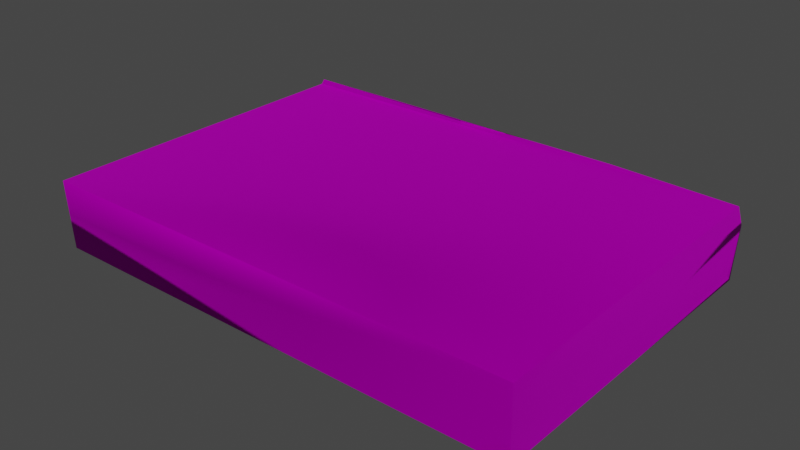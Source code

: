 # Source: BookClose01.blend  (saved by Blender 3.4.6; exported with 4.5.12 LTS)
import bpy
from mathutils import Matrix  # noqa: F401  (used for matrix-valued properties, if any)

bpy.ops.wm.read_factory_settings(use_empty=True)
scene = bpy.context.scene
scene.name = 'Scene'

# ---- collections
col_collection = bpy.data.collections.new('Collection'); scene.collection.children.link(col_collection)

# ---- images (referenced by path relative to the original .blend; pixels are not part of the script)
import os
ASSET_DIR = os.environ.get("B2B_ASSET_DIR", "")  # directory of the original .blend (textures are referenced by path, not embedded)
HERE = os.path.dirname(os.path.abspath(__file__))  # packed textures are extracted next to this script under _unpacked/

def load_image(name, relpath, width, height, colorspace="sRGB"):
    """Load a texture the original file referenced (path relative to the .blend, or extracted next to this script)."""
    p = next((c for c in (os.path.join(HERE, relpath), os.path.join(ASSET_DIR, relpath)) if relpath and os.path.exists(c)), "")
    if p:
        img = bpy.data.images.load(p, check_existing=True)
        img.name = name
    else:  # same state as the original file: an image datablock whose file is absent (Cycles renders it pink)
        img = bpy.data.images.new(name, width, height)
        img.source = "FILE"
        img.filepath = "//" + (relpath or name)
    img.colorspace_settings.name = colorspace
    return img
img_book_albedo2_tga = load_image('Book Albedo2.tga', 'msxam6ypo2kg-Book/Book Albedo2.tga', 1024, 1024, 'sRGB')
img_map__2_001 = load_image('Map #2.001', 'Book Normals.tga', 1024, 1024, 'Non-Color')

# ---- materials (node trees are filled in below, after node groups)
mat_01___default_002 = bpy.data.materials.new('01 - Default.002')
mat_01___default_002.use_transparent_shadow = False
mat_01___default_002.diffuse_color = (0.5882, 0.5882, 0.5882, 1.0)
mat_01___default_002.roughness = 0.8586
mat_01___default_002.specular_intensity = 0.0
mat_01___default_002.metallic = 1.0

# ---- material node trees
mat_01___default_002.use_nodes = True; mat_01___default_002.node_tree.nodes.clear()
_N = mat_01___default_002.node_tree.nodes; _L = mat_01___default_002.node_tree.links
n0 = _N.new('ShaderNodeBsdfPrincipled'); n0.name = 'Principled BSDF'; n0.location = (10, 300)
n0.distribution = 'GGX'
n0.subsurface_method = 'RANDOM_WALK_SKIN'
n0.inputs[1].default_value = 1.0
n0.inputs[2].default_value = 0.8586
n0.inputs[3].default_value = 1.45
n0.inputs[13].default_value = 0.0
n0.inputs[27].default_value = (0.0, 0.0, 0.0, 1.0)
n1 = _N.new('ShaderNodeOutputMaterial'); n1.name = 'Material Output'; n1.location = (300, 300)
n2 = _N.new('ShaderNodeNormalMap'); n2.name = 'Normal Map'; n2.location = (-300, -300)
n2.label = 'Normal/Map'
n3 = _N.new('ShaderNodeTexImage'); n3.name = 'Image Texture'; n3.location = (-300, 600)
n3.image = img_book_albedo2_tga
n4 = _N.new('ShaderNodeTexImage'); n4.name = 'Image Texture.001'; n4.location = (-600, -900)
n4.image = img_map__2_001
_L.new(n0.outputs[0], n1.inputs[0])
_L.new(n2.outputs[0], n0.inputs[5])
_L.new(n3.outputs[0], n0.inputs[0])
_L.new(n4.outputs[0], n2.inputs[1])
n1.is_active_output = True

# ---- world
world_world = bpy.data.worlds.new('World'); scene.world = world_world
world_world.use_nodes = True; world_world.node_tree.nodes.clear()
_N = world_world.node_tree.nodes; _L = world_world.node_tree.links
n0 = _N.new('ShaderNodeOutputWorld'); n0.name = 'World Output'; n0.location = (300, 300)
n1 = _N.new('ShaderNodeBackground'); n1.name = 'Background'; n1.location = (10, 300)
n1.inputs[0].default_value = (0.05088, 0.05088, 0.05088, 1.0)
_L.new(n1.outputs[0], n0.inputs[0])
n0.is_active_output = True
world_world.color = (0.05088, 0.05088, 0.05088)
world_world.use_sun_shadow = False
world_world.sun_shadow_jitter_overblur = 0.0

# ---- meshes
me_mesh_055 = bpy.data.meshes.new('Mesh.055')
me_mesh_055.from_pydata([(-0.4423, 0.00754, 0.3089), (-0.4464, 0.001041, -0.3025), (-0.4315, 0.003438, -0.3084), (-0.4416, 0.1305, -0.2959), (0.4346, 0.003205, -0.3079), (-0.2549, 0.002105, -0.3072), (-0.1049, 0.03313, -0.3236), (-0.1057, 0.137, -0.3059), (0.05322, 0.03607, -0.3254), (0.2048, 0.06286, -0.3327), (0.2205, 0.07483, -0.3351), (0.4425, 0.1339, 0.3132), (0.2082, 0.136, -0.3083), (0.05408, 0.1374, -0.3047), (-0.09581, 0.138, -0.3001), (-0.2618, 0.1372, -0.3058), (-0.4427, 0.1377, -0.3035), (0.4434, 0.01221, -0.2935), (-0.4424, 0.01264, -0.302), (0.4435, 0.1342, -0.2988), (-0.4457, 0.08501, -0.3275), (-0.1043, 0.0008181, -0.3052), (0.05384, 0.0007209, -0.3051), (0.2122, 0.0008268, -0.3052), (0.443, 0.007585, 0.3112), (-0.4425, 0.134, 0.3152), (-0.431, 0.08755, -0.3315), (-0.2619, 0.07736, -0.337), (-0.1059, 0.08816, -0.3334), (0.05214, 0.08798, -0.3334), (0.4401, 0.08811, -0.33), (0.4451, 0.001499, -0.3021)], [], [(1, 31, 0), (25, 19, 3), (17, 24, 31), (11, 25, 0), (26, 2, 20), (20, 2, 1), (5, 1, 2), (22, 31, 1), (31, 23, 4), (1, 21, 22), (1, 5, 21), (23, 31, 22), (13, 16, 19), (14, 16, 13), (19, 12, 13), (7, 16, 14), (15, 16, 7), (3, 19, 16), (0, 18, 1), (5, 2, 27), (9, 29, 12), (10, 9, 12), (15, 26, 16), (26, 15, 27), (7, 27, 15), (27, 7, 28), (13, 28, 14), (28, 13, 29), (13, 12, 29), (12, 19, 30), (12, 30, 10), (10, 4, 23), (5, 6, 21), (6, 8, 22), (6, 22, 21), (8, 9, 23), (8, 23, 22), (9, 10, 23), (3, 16, 20), (14, 28, 7), (11, 0, 24), (20, 1, 18), (26, 27, 2), (30, 31, 4), (27, 28, 6), (27, 6, 5), (29, 6, 28), (6, 29, 8), (29, 9, 8), (4, 10, 30), (16, 26, 20), (18, 0, 3), (20, 18, 3), (0, 25, 3), (30, 17, 31), (11, 24, 30), (25, 11, 19), (24, 0, 31), (11, 30, 19), (17, 30, 24)])
me_mesh_055.polygons.foreach_set('use_smooth', [True] * 60)
_k = set([(0, 25), (2, 5), (11, 24), (14, 28), (16, 19)])
me_mesh_055.attributes.new('sharp_edge', 'BOOLEAN', 'EDGE').data.foreach_set('value', [ (min(e.vertices), max(e.vertices)) in _k for e in me_mesh_055.edges])
_uv = me_mesh_055.uv_layers.new(name='UVChannel_1')
_uv.uv.foreach_set('vector', [0.5181, 0.5775, 0.518, 0.002678, 0.9132, 0.5742, 0.004765, 0.5768, 0.3975, 0.006243, 0.3919, 0.5795, 0.9795, 0.7074, 0.6054, 0.7051, 0.9784, 0.7013, 0.5873, 0.9048, 0.02079, 0.9051, 0.02079, 0.8273, 0.445, 0.6034, 0.4995, 0.6035, 0.4462, 0.6128, 0.4462, 0.6128, 0.4995, 0.6035, 0.4997, 0.6131, 0.5156, 0.456, 0.5181, 0.5775, 0.5156, 0.5672, 0.5156, 0.2551, 0.518, 0.002678, 0.5181, 0.5775, 0.518, 0.002678, 0.5156, 0.1531, 0.5156, 0.01066, 0.5181, 0.5775, 0.5156, 0.3613, 0.5156, 0.2551, 0.5181, 0.5775, 0.5156, 0.456, 0.5156, 0.3613, 0.5156, 0.1531, 0.518, 0.002678, 0.5156, 0.2551, 0.4017, 0.2534, 0.4, 0.577, 0.3975, 0.006243, 0.4017, 0.3538, 0.4, 0.577, 0.4017, 0.2534, 0.3975, 0.006243, 0.4017, 0.1527, 0.4017, 0.2534, 0.4017, 0.3646, 0.4, 0.577, 0.4017, 0.3538, 0.4017, 0.4607, 0.4, 0.577, 0.4017, 0.3646, 0.3919, 0.5795, 0.3975, 0.006243, 0.4, 0.577, 0.9788, 0.7289, 0.6047, 0.7309, 0.6058, 0.7248, 0.5012, 0.4847, 0.4995, 0.6035, 0.4507, 0.488, 0.4591, 0.1675, 0.4467, 0.2718, 0.4124, 0.1635, 0.4527, 0.1571, 0.4591, 0.1675, 0.4124, 0.1635, 0.409, 0.4875, 0.445, 0.6034, 0.4093, 0.6107, 0.445, 0.6034, 0.409, 0.4875, 0.4507, 0.488, 0.4092, 0.38, 0.4507, 0.488, 0.409, 0.4875, 0.4507, 0.488, 0.4092, 0.38, 0.4445, 0.3808, 0.4091, 0.2714, 0.4445, 0.3808, 0.4086, 0.3737, 0.4445, 0.3808, 0.4091, 0.2714, 0.4467, 0.2718, 0.4091, 0.2714, 0.4124, 0.1635, 0.4467, 0.2718, 0.4124, 0.1635, 0.4092, 0.00562, 0.4448, 0.006667, 0.4124, 0.1635, 0.4448, 0.006667, 0.4527, 0.1571, 0.4527, 0.1571, 0.4992, 0.01016, 0.5028, 0.1623, 0.5012, 0.4847, 0.479, 0.3804, 0.5027, 0.3793, 0.479, 0.3804, 0.4789, 0.2716, 0.5028, 0.2709, 0.479, 0.3804, 0.5028, 0.2709, 0.5027, 0.3793, 0.4789, 0.2716, 0.4591, 0.1675, 0.5028, 0.1623, 0.4789, 0.2716, 0.5028, 0.1623, 0.5028, 0.2709, 0.4591, 0.1675, 0.4527, 0.1571, 0.5028, 0.1623, 0.5447, 0.7137, 0.5391, 0.7156, 0.5409, 0.68, 0.4086, 0.3737, 0.4445, 0.3808, 0.4092, 0.38, 0.5873, 0.9048, 0.02079, 0.8273, 0.5873, 0.8266, 0.4875, 0.6853, 0.5033, 0.6323, 0.5023, 0.637, 0.445, 0.6034, 0.4507, 0.488, 0.4995, 0.6035, 0.4448, 0.006667, 0.4988, 0.002894, 0.4992, 0.01016, 0.4507, 0.488, 0.4445, 0.3808, 0.479, 0.3804, 0.4507, 0.488, 0.479, 0.3804, 0.5012, 0.4847, 0.4467, 0.2718, 0.479, 0.3804, 0.4445, 0.3808, 0.479, 0.3804, 0.4467, 0.2718, 0.4789, 0.2716, 0.4467, 0.2718, 0.4591, 0.1675, 0.4789, 0.2716, 0.4992, 0.01016, 0.4527, 0.1571, 0.4448, 0.006667, 0.4093, 0.6107, 0.445, 0.6034, 0.4462, 0.6128, 0.01667, 0.6325, 0.4076, 0.6333, 0.0171, 0.7091, 0.002, 0.6734, 0.01667, 0.6325, 0.0171, 0.7091, 0.4076, 0.6333, 0.4081, 0.7107, 0.0171, 0.7091, 0.4157, 0.7728, 0.3995, 0.7245, 0.4121, 0.7414, 0.01165, 0.8024, 0.01155, 0.7245, 0.4157, 0.7728, 0.004765, 0.5768, 0.00472, 0.007414, 0.3975, 0.006243, 0.9126, 0.005349, 0.9132, 0.5742, 0.518, 0.002678, 0.01165, 0.8024, 0.4157, 0.7728, 0.4002, 0.8021, 0.3995, 0.7245, 0.4157, 0.7728, 0.01155, 0.7245])
me_mesh_055.materials.append(mat_01___default_002)
me_mesh_055.update()
me_mesh_055.normals_split_custom_set([tuple(v) for v in zip(*[iter([-0.7401, -0.5781, -0.3436, 0.7033, -0.633, -0.3237, -0.5799, -0.5871, 0.5648, -0.5755, 0.5644, 0.5918, 0.6492, 0.6699, -0.3602, -0.7767, 0.5596, 0.2891, 0.995, 0.096, 0.02883, 0.5804, -0.577, 0.5747, 0.7033, -0.633, -0.3237, 0.5762, 0.5734, 0.5824, -0.5755, 0.5644, 0.5918, -0.5799, -0.5871, 0.5648, -0.1403, 0.1252, -0.9822, -0.1136, -0.6315, -0.767, -0.7783, 0.03578, -0.6268, -0.7783, 0.03578, -0.6268, -0.1136, -0.6315, -0.767, -0.7401, -0.5781, -0.3436, -0.006875, -0.7194, -0.6945, -0.7401, -0.5781, -0.3436, -0.1136, -0.6315, -0.767, 3.225e-05, -0.9107, -0.4131, 0.7033, -0.633, -0.3237, -0.7401, -0.5781, -0.3436, 0.7033, -0.633, -0.3237, 0.01155, -0.8756, -0.4829, 0.1627, -0.6511, -0.7414, -0.7401, -0.5781, -0.3436, 0.001772, -0.8666, -0.4989, 3.225e-05, -0.9107, -0.4131, -0.7401, -0.5781, -0.3436, -0.006875, -0.7194, -0.6945, 0.001772, -0.8666, -0.4989, 0.01155, -0.8756, -0.4829, 0.7033, -0.633, -0.3237, 3.225e-05, -0.9107, -0.4131, -0.005686, 0.9503, -0.3112, -0.5834, 0.8049, -0.1084, 0.6492, 0.6699, -0.3602, 0.172, -0.49, -0.8546, -0.5834, 0.8049, -0.1084, -0.005686, 0.9503, -0.3112, 0.6492, 0.6699, -0.3602, 0.0006132, 0.8191, -0.5736, -0.005686, 0.9503, -0.3112, 0.1436, 0.7705, -0.6211, -0.5834, 0.8049, -0.1084, 0.172, -0.49, -0.8546, -0.0001702, 0.8164, -0.5774, -0.5834, 0.8049, -0.1084, 0.1436, 0.7705, -0.6211, -0.7767, 0.5596, 0.2891, 0.6492, 0.6699, -0.3602, -0.5834, 0.8049, -0.1084, -0.5799, -0.5871, 0.5648, -0.9246, 0.1921, 0.3289, -0.7401, -0.5781, -0.3436, -0.006875, -0.7194, -0.6945, -0.1136, -0.6315, -0.767, -0.007607, 0.05563, -0.9984, 0.0122, -0.1197, -0.9927, -0.004845, 0.1852, -0.9827, 0.0006132, 0.8191, -0.5736, -0.1058, 0.06414, -0.9923, 0.0122, -0.1197, -0.9927, 0.0006132, 0.8191, -0.5736, -0.0001702, 0.8164, -0.5774, -0.1403, 0.1252, -0.9822, -0.5834, 0.8049, -0.1084, -0.1403, 0.1252, -0.9822, -0.0001702, 0.8164, -0.5774, -0.007607, 0.05563, -0.9984, 0.1436, 0.7705, -0.6211, -0.007607, 0.05563, -0.9984, -0.0001702, 0.8164, -0.5774, -0.007607, 0.05563, -0.9984, 0.1436, 0.7705, -0.6211, 0.0135, 0.1895, -0.9818, -0.005686, 0.9503, -0.3112, 0.0135, 0.1895, -0.9818, 0.172, -0.49, -0.8546, 0.0135, 0.1895, -0.9818, -0.005686, 0.9503, -0.3112, -0.004845, 0.1852, -0.9827, -0.005686, 0.9503, -0.3112, 0.0006132, 0.8191, -0.5736, -0.004845, 0.1852, -0.9827, 0.0006132, 0.8191, -0.5736, 0.6492, 0.6699, -0.3602, 0.6268, 0.128, -0.7686, 0.0006132, 0.8191, -0.5736, 0.6268, 0.128, -0.7686, -0.1058, 0.06414, -0.9923, -0.1058, 0.06414, -0.9923, 0.1627, -0.6511, -0.7414, 0.01155, -0.8756, -0.4829, -0.006875, -0.7194, -0.6945, 0.006161, -0.3444, -0.9388, 0.001772, -0.8666, -0.4989, 0.006161, -0.3444, -0.9388, -0.005019, -0.3327, -0.943, 3.225e-05, -0.9107, -0.4131, 0.006161, -0.3444, -0.9388, 3.225e-05, -0.9107, -0.4131, 0.001772, -0.8666, -0.4989, -0.005019, -0.3327, -0.943, 0.0122, -0.1197, -0.9927, 0.01155, -0.8756, -0.4829, -0.005019, -0.3327, -0.943, 0.01155, -0.8756, -0.4829, 3.225e-05, -0.9107, -0.4131, 0.0122, -0.1197, -0.9927, -0.1058, 0.06414, -0.9923, 0.01155, -0.8756, -0.4829, -0.7767, 0.5596, 0.2891, -0.5834, 0.8049, -0.1084, -0.7783, 0.03578, -0.6268, 0.172, -0.49, -0.8546, 0.0135, 0.1895, -0.9818, 0.1436, 0.7705, -0.6211, 0.5762, 0.5734, 0.5824, -0.5799, -0.5871, 0.5648, 0.5804, -0.577, 0.5747, -0.7783, 0.03578, -0.6268, -0.7401, -0.5781, -0.3436, -0.9246, 0.1921, 0.3289, -0.1403, 0.1252, -0.9822, -0.007607, 0.05563, -0.9984, -0.1136, -0.6315, -0.767, 0.6268, 0.128, -0.7686, 0.7033, -0.633, -0.3237, 0.1627, -0.6511, -0.7414, -0.007607, 0.05563, -0.9984, 0.0135, 0.1895, -0.9818, 0.006161, -0.3444, -0.9388, -0.007607, 0.05563, -0.9984, 0.006161, -0.3444, -0.9388, -0.006875, -0.7194, -0.6945, -0.004845, 0.1852, -0.9827, 0.006161, -0.3444, -0.9388, 0.0135, 0.1895, -0.9818, 0.006161, -0.3444, -0.9388, -0.004845, 0.1852, -0.9827, -0.005019, -0.3327, -0.943, -0.004845, 0.1852, -0.9827, 0.0122, -0.1197, -0.9927, -0.005019, -0.3327, -0.943, 0.1627, -0.6511, -0.7414, -0.1058, 0.06414, -0.9923, 0.6268, 0.128, -0.7686, -0.5834, 0.8049, -0.1084, -0.1403, 0.1252, -0.9822, -0.7783, 0.03578, -0.6268, -0.9246, 0.1921, 0.3289, -0.5799, -0.5871, 0.5648, -0.7767, 0.5596, 0.2891, -0.7783, 0.03578, -0.6268, -0.9246, 0.1921, 0.3289, -0.7767, 0.5596, 0.2891, -0.5799, -0.5871, 0.5648, -0.5755, 0.5644, 0.5918, -0.7767, 0.5596, 0.2891, 0.6268, 0.128, -0.7686, 0.995, 0.096, 0.02883, 0.7033, -0.633, -0.3237, 0.5762, 0.5734, 0.5824, 0.5804, -0.577, 0.5747, 0.6268, 0.128, -0.7686, -0.5755, 0.5644, 0.5918, 0.5762, 0.5734, 0.5824, 0.6492, 0.6699, -0.3602, 0.5804, -0.577, 0.5747, -0.5799, -0.5871, 0.5648, 0.7033, -0.633, -0.3237, 0.5762, 0.5734, 0.5824, 0.6268, 0.128, -0.7686, 0.6492, 0.6699, -0.3602, 0.995, 0.096, 0.02883, 0.6268, 0.128, -0.7686, 0.5804, -0.577, 0.5747])] * 3)])

# ---- objects
ob_book_lp_008 = bpy.data.objects.new('Book_LP.008', me_mesh_055)

# ---- transforms, parenting, visibility, modifiers, constraints
ob_book_lp_008.location = (0.0, 0.0, 0.0)
ob_book_lp_008.rotation_euler = (1.571, -0.0, 0.0)
ob_book_lp_008.color = (0.8, 0.8, 0.8, 1.0)

# ---- collection membership
col_collection.objects.link(ob_book_lp_008)

# ---- scene / render settings (as saved in the file)
scene.frame_start = 1; scene.frame_end = 250; scene.frame_set(1)
scene.render.engine = 'BLENDER_EEVEE_NEXT'
scene.render.fps = 30
scene.cycles.sampling_pattern = 'TABULATED_SOBOL'
scene.cycles.use_light_tree = False
scene.view_settings.view_transform = 'Filmic'
bpy.context.view_layer.update()

# ---- added for rendering (the .blend has no active camera and no usable light): camera, sun
cam_auto = bpy.data.cameras.new('AutoCamera')
cam_auto.lens = 50.0
cam_auto.sensor_width = 36.0
cam_auto.clip_end = 1000.0
ob_auto_camera = bpy.data.objects.new('AutoCamera', cam_auto)
scene.collection.objects.link(ob_auto_camera)
ob_auto_camera.location = (1.02916, -1.22489, 0.893258)
ob_auto_camera.rotation_euler = (1.09748, -7.21219e-08, 0.694738)
scene.camera = ob_auto_camera
light_auto_sun = bpy.data.lights.new('AutoSun', 'SUN')
light_auto_sun.energy = 3.0
light_auto_sun.angle = 0.0523599
ob_auto_sun = bpy.data.objects.new('AutoSun', light_auto_sun)
scene.collection.objects.link(ob_auto_sun)
ob_auto_sun.rotation_euler = (0.872665, 0.174533, 0.523599)
bpy.context.view_layer.update()
